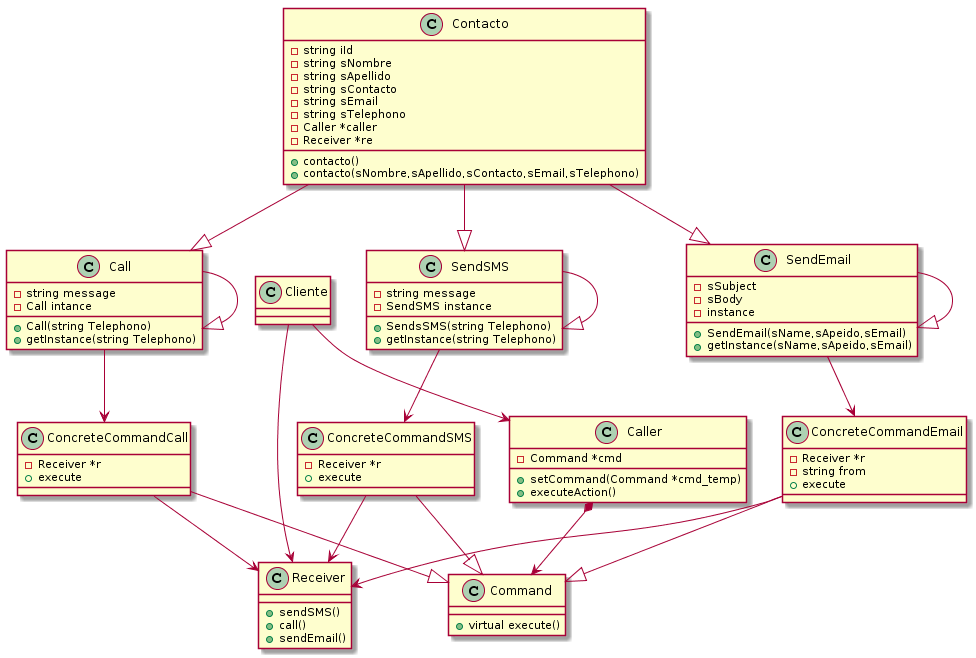

The diagram above was rendered by PlantUML. Its source (embedded in the PNG):
@startuml
class Command{
    +virtual execute()
}
class Receiver{
    +sendSMS()
    +call()
    +sendEmail()
}
class Caller{
    -Command *cmd
    +setCommand(Command *cmd_temp)
    +executeAction()
}
class ConcreteCommandCall{
    -Receiver *r
    +execute
}
class ConcreteCommandSMS{
    -Receiver *r
    +execute
}
class ConcreteCommandEmail{
    -Receiver *r
    -string from
    +execute
}
class Contacto{
    -string iId
    -string sNombre
    -string sApellido
    -string sContacto
    -string sEmail
    -string sTelephono 
    -Caller *caller
    -Receiver *re
    +contacto()
    +contacto(sNombre,sApellido,sContacto,sEmail,sTelephono)
}

class SendEmail{
-sSubject
-sBody
-instance
+SendEmail(sName,sApeido,sEmail)
+getInstance(sName,sApeido,sEmail)
}

class SendSMS{
-string message
-SendSMS instance
+SendsSMS(string Telephono)
+getInstance(string Telephono)
}

class Call{
-string message
-Call intance
+Call(string Telephono)
+getInstance(string Telephono)
}



Caller *--> Command
ConcreteCommandCall --|>Command
ConcreteCommandSMS --|>Command
ConcreteCommandEmail --|>Command
ConcreteCommandCall --> Receiver
ConcreteCommandSMS --> Receiver
ConcreteCommandEmail --> Receiver
Cliente --> Receiver
Cliente --> Caller
Contacto --|>SendEmail
Contacto--|>SendSMS
Contacto--|>Call
SendEmail-->ConcreteCommandEmail
SendSMS-->ConcreteCommandSMS
Call-->ConcreteCommandCall
SendEmail--|>SendEmail
SendSMS--|>SendSMS
Call--|>Call
@enduml